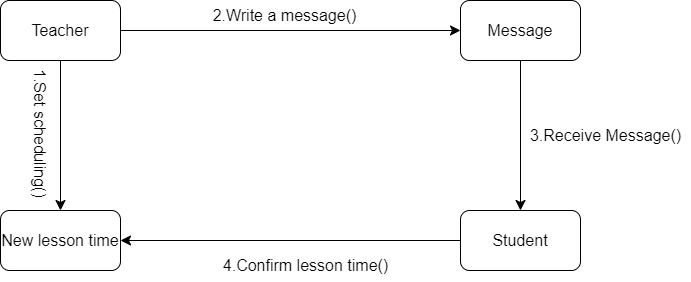

The diagram above was exported from draw.io. Its source (the exported page's mxGraphModel, read from the mxfile embedded in the PNG):
<mxGraphModel dx="1235" dy="742" grid="1" gridSize="10" guides="1" tooltips="1" connect="1" arrows="1" fold="1" page="1" pageScale="1" pageWidth="850" pageHeight="1100" math="0" shadow="0">
  <root>
    <mxCell id="0" />
    <mxCell id="1" parent="0" />
    <mxCell id="f-5zWpxjOfdwlplLHFxa-10" style="edgeStyle=none;curved=1;rounded=0;orthogonalLoop=1;jettySize=auto;html=1;exitX=0.5;exitY=1;exitDx=0;exitDy=0;entryX=0.5;entryY=0;entryDx=0;entryDy=0;fontSize=12;startSize=8;endSize=8;" edge="1" parent="1" source="f-5zWpxjOfdwlplLHFxa-2" target="f-5zWpxjOfdwlplLHFxa-5">
      <mxGeometry relative="1" as="geometry" />
    </mxCell>
    <mxCell id="f-5zWpxjOfdwlplLHFxa-2" value="Teacher" style="rounded=1;whiteSpace=wrap;html=1;fontSize=16;" vertex="1" parent="1">
      <mxGeometry x="110" y="130" width="120" height="60" as="geometry" />
    </mxCell>
    <mxCell id="f-5zWpxjOfdwlplLHFxa-12" style="edgeStyle=none;curved=1;rounded=0;orthogonalLoop=1;jettySize=auto;html=1;exitX=0.5;exitY=1;exitDx=0;exitDy=0;entryX=0.5;entryY=0;entryDx=0;entryDy=0;fontSize=12;startSize=8;endSize=8;" edge="1" parent="1" source="f-5zWpxjOfdwlplLHFxa-3" target="f-5zWpxjOfdwlplLHFxa-4">
      <mxGeometry relative="1" as="geometry" />
    </mxCell>
    <mxCell id="f-5zWpxjOfdwlplLHFxa-3" value="Message" style="rounded=1;whiteSpace=wrap;html=1;fontSize=16;" vertex="1" parent="1">
      <mxGeometry x="570" y="130" width="120" height="60" as="geometry" />
    </mxCell>
    <mxCell id="f-5zWpxjOfdwlplLHFxa-21" style="edgeStyle=none;curved=1;rounded=0;orthogonalLoop=1;jettySize=auto;html=1;exitX=0;exitY=0.5;exitDx=0;exitDy=0;entryX=1;entryY=0.5;entryDx=0;entryDy=0;fontSize=12;startSize=8;endSize=8;" edge="1" parent="1" source="f-5zWpxjOfdwlplLHFxa-4" target="f-5zWpxjOfdwlplLHFxa-5">
      <mxGeometry relative="1" as="geometry" />
    </mxCell>
    <mxCell id="f-5zWpxjOfdwlplLHFxa-4" value="Student" style="rounded=1;whiteSpace=wrap;html=1;fontSize=16;" vertex="1" parent="1">
      <mxGeometry x="570" y="340" width="120" height="60" as="geometry" />
    </mxCell>
    <mxCell id="f-5zWpxjOfdwlplLHFxa-5" value="New lesson time" style="rounded=1;whiteSpace=wrap;html=1;fontSize=16;" vertex="1" parent="1">
      <mxGeometry x="110" y="340" width="120" height="60" as="geometry" />
    </mxCell>
    <mxCell id="f-5zWpxjOfdwlplLHFxa-8" value="" style="endArrow=classic;html=1;rounded=0;fontSize=12;startSize=8;endSize=8;curved=1;exitX=1;exitY=0.5;exitDx=0;exitDy=0;entryX=0;entryY=0.5;entryDx=0;entryDy=0;" edge="1" parent="1" source="f-5zWpxjOfdwlplLHFxa-2" target="f-5zWpxjOfdwlplLHFxa-3">
      <mxGeometry width="50" height="50" relative="1" as="geometry">
        <mxPoint x="300" y="180" as="sourcePoint" />
        <mxPoint x="350" y="130" as="targetPoint" />
      </mxGeometry>
    </mxCell>
    <mxCell id="f-5zWpxjOfdwlplLHFxa-15" value="1.Set&amp;nbsp;scheduling()&amp;nbsp;" style="text;html=1;align=center;verticalAlign=middle;resizable=0;points=[];autosize=1;strokeColor=none;fillColor=none;fontSize=16;rotation=90;" vertex="1" parent="1">
      <mxGeometry x="70" y="250" width="160" height="30" as="geometry" />
    </mxCell>
    <mxCell id="f-5zWpxjOfdwlplLHFxa-17" value="2.Write a message()" style="text;html=1;align=center;verticalAlign=middle;resizable=0;points=[];autosize=1;strokeColor=none;fillColor=none;fontSize=16;" vertex="1" parent="1">
      <mxGeometry x="309" y="130" width="170" height="30" as="geometry" />
    </mxCell>
    <mxCell id="f-5zWpxjOfdwlplLHFxa-18" value="3.Receive Message()" style="text;html=1;align=center;verticalAlign=middle;resizable=0;points=[];autosize=1;strokeColor=none;fillColor=none;fontSize=16;" vertex="1" parent="1">
      <mxGeometry x="630" y="250" width="170" height="30" as="geometry" />
    </mxCell>
    <mxCell id="f-5zWpxjOfdwlplLHFxa-20" value="4.Confirm lesson time()" style="text;html=1;align=center;verticalAlign=middle;resizable=0;points=[];autosize=1;strokeColor=none;fillColor=none;fontSize=16;rotation=0;" vertex="1" parent="1">
      <mxGeometry x="320" y="380" width="190" height="30" as="geometry" />
    </mxCell>
  </root>
</mxGraphModel>